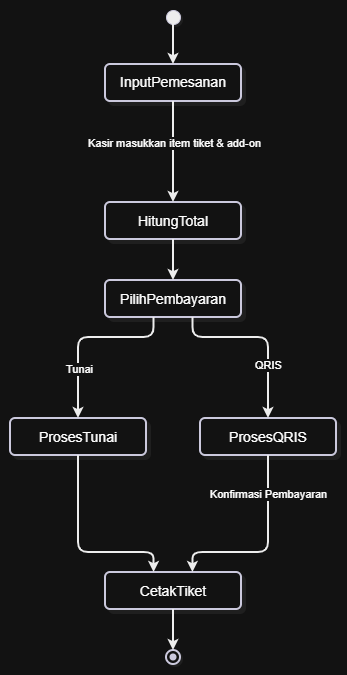

The diagram above was exported from draw.io. Its source (the exported page's mxGraphModel, read from the mxfile embedded in the PNG):
<mxGraphModel dx="1354" dy="914" grid="1" gridSize="10" guides="1" tooltips="1" connect="1" arrows="1" fold="1" page="1" pageScale="1" pageWidth="850" pageHeight="1100" math="0" shadow="0">
  <root>
    <mxCell id="0" />
    <mxCell id="1" parent="0" />
    <UserObject label="" mermaidData="{&#10;  &quot;data&quot;: &quot;stateDiagram-v2\n    [*] --&gt; InputPemesanan\n    InputPemesanan --&gt; HitungTotal: Kasir masukkan item tiket &amp; add-on\n    HitungTotal --&gt; PilihPembayaran\n    PilihPembayaran --&gt; ProsesTunai: Tunai\n    PilihPembayaran --&gt; ProsesQRIS: QRIS\n    ProsesTunai --&gt; CetakTiket\n    ProsesQRIS --&gt; CetakTiket: Konfirmasi Pembayaran\n    CetakTiket --&gt; [*]&quot;,&#10;  &quot;config&quot;: null,&#10;  &quot;version&quot;: &quot;12&quot;&#10;}" id="CoIza6UK5EHvtEgas_SD-1">
      <mxCell connectable="0" parent="1" style="group;transparentBounds=1;editIcon=1;lockedGroup=0;groupPadding=10;fontFamily=Helvetica;fontSize=14;fontColor=light-dark(#28253D,#FFFFFF);fontStyle=0;align=center;verticalAlign=middle;" vertex="1">
        <mxGeometry as="geometry" />
      </mxCell>
    </UserObject>
    <UserObject label="" mermaidId="n:root_start" mermaidBaseStyle="ellipse;html=1;fillColor=#000000;strokeColor=#28253D;fontColor=#28253D;fontFamily=Recursive;fontSize=14;strokeWidth=1;shadow=1;shadowColor=#000000;shadowOffsetX=2;shadowOffsetY=2;shadowBlur=0;shadowOpacity=6;" mermaidBaseValue="" id="CoIza6UK5EHvtEgas_SD-2">
      <mxCell parent="CoIza6UK5EHvtEgas_SD-1" style="ellipse;html=1;fillColor=#000000;strokeColor=#28253D;fontColor=light-dark(#28253D,#FFFFFF);fontFamily=Helvetica;fontSize=14;strokeWidth=1;shadow=1;shadowColor=#000000;shadowOffsetX=2;shadowOffsetY=2;shadowBlur=0;shadowOpacity=6;fontStyle=0;align=center;verticalAlign=middle;" vertex="1">
        <mxGeometry height="14" width="14" x="186" y="30" as="geometry" />
      </mxCell>
    </UserObject>
    <UserObject label="&lt;span style=&quot;&quot;&gt;&lt;font&gt;InputPemesanan&lt;/font&gt;&lt;/span&gt;" mermaidId="n:InputPemesanan" mermaidBaseStyle="rounded=1;absoluteArcSize=1;arcSize=10;html=1;whiteSpace=wrap;strokeWidth=2;fillColor=#ffffff;strokeColor=#28253D;fontColor=#28253D;fontFamily=Recursive;fontSize=14;shadow=1;shadowColor=#000000;shadowOffsetX=4;shadowOffsetY=4;shadowBlur=0;shadowOpacity=6;" mermaidBaseValue="InputPemesanan" id="CoIza6UK5EHvtEgas_SD-3">
      <mxCell parent="CoIza6UK5EHvtEgas_SD-1" style="rounded=1;absoluteArcSize=1;arcSize=10;html=1;whiteSpace=wrap;strokeWidth=2;fillColor=#ffffff;strokeColor=#28253D;fontColor=light-dark(#28253D,#FFFFFF);fontFamily=Helvetica;fontSize=14;shadow=1;shadowColor=#000000;shadowOffsetX=4;shadowOffsetY=4;shadowBlur=0;shadowOpacity=6;fontStyle=0;align=center;verticalAlign=middle;" vertex="1">
        <mxGeometry height="37" width="136" x="125" y="84" as="geometry" />
      </mxCell>
    </UserObject>
    <UserObject label="HitungTotal" mermaidId="n:HitungTotal" mermaidBaseStyle="rounded=1;absoluteArcSize=1;arcSize=10;html=1;whiteSpace=wrap;strokeWidth=2;fillColor=#ffffff;strokeColor=#28253D;fontColor=#28253D;fontFamily=Recursive;fontSize=14;shadow=1;shadowColor=#000000;shadowOffsetX=4;shadowOffsetY=4;shadowBlur=0;shadowOpacity=6;" mermaidBaseValue="HitungTotal" id="CoIza6UK5EHvtEgas_SD-4">
      <mxCell parent="CoIza6UK5EHvtEgas_SD-1" style="rounded=1;absoluteArcSize=1;arcSize=10;html=1;whiteSpace=wrap;strokeWidth=2;fillColor=#ffffff;strokeColor=#28253D;fontColor=light-dark(#28253D,#FFFFFF);fontFamily=Helvetica;fontSize=14;shadow=1;shadowColor=#000000;shadowOffsetX=4;shadowOffsetY=4;shadowBlur=0;shadowOpacity=6;fontStyle=0;align=center;verticalAlign=middle;" vertex="1">
        <mxGeometry height="37" width="136" x="125" y="222" as="geometry" />
      </mxCell>
    </UserObject>
    <UserObject label="PilihPembayaran" mermaidId="n:PilihPembayaran" mermaidBaseStyle="rounded=1;absoluteArcSize=1;arcSize=10;html=1;whiteSpace=wrap;strokeWidth=2;fillColor=#ffffff;strokeColor=#28253D;fontColor=#28253D;fontFamily=Recursive;fontSize=14;shadow=1;shadowColor=#000000;shadowOffsetX=4;shadowOffsetY=4;shadowBlur=0;shadowOpacity=6;" mermaidBaseValue="PilihPembayaran" id="CoIza6UK5EHvtEgas_SD-5">
      <mxCell parent="CoIza6UK5EHvtEgas_SD-1" style="rounded=1;absoluteArcSize=1;arcSize=10;html=1;whiteSpace=wrap;strokeWidth=2;fillColor=#ffffff;strokeColor=#28253D;fontColor=light-dark(#28253D,#FFFFFF);fontFamily=Helvetica;fontSize=14;shadow=1;shadowColor=#000000;shadowOffsetX=4;shadowOffsetY=4;shadowBlur=0;shadowOpacity=6;fontStyle=0;align=center;verticalAlign=middle;" vertex="1">
        <mxGeometry height="37" width="136" x="125" y="300" as="geometry" />
      </mxCell>
    </UserObject>
    <UserObject label="ProsesTunai" mermaidId="n:ProsesTunai" mermaidBaseStyle="rounded=1;absoluteArcSize=1;arcSize=10;html=1;whiteSpace=wrap;strokeWidth=2;fillColor=#ffffff;strokeColor=#28253D;fontColor=#28253D;fontFamily=Recursive;fontSize=14;shadow=1;shadowColor=#000000;shadowOffsetX=4;shadowOffsetY=4;shadowBlur=0;shadowOpacity=6;" mermaidBaseValue="ProsesTunai" id="CoIza6UK5EHvtEgas_SD-6">
      <mxCell parent="CoIza6UK5EHvtEgas_SD-1" style="rounded=1;absoluteArcSize=1;arcSize=10;html=1;whiteSpace=wrap;strokeWidth=2;fillColor=#ffffff;strokeColor=#28253D;fontColor=light-dark(#28253D,#FFFFFF);fontFamily=Helvetica;fontSize=14;shadow=1;shadowColor=#000000;shadowOffsetX=4;shadowOffsetY=4;shadowBlur=0;shadowOpacity=6;fontStyle=0;align=center;verticalAlign=middle;" vertex="1">
        <mxGeometry height="37" width="136" x="30" y="438" as="geometry" />
      </mxCell>
    </UserObject>
    <UserObject label="ProsesQRIS" mermaidId="n:ProsesQRIS" mermaidBaseStyle="rounded=1;absoluteArcSize=1;arcSize=10;html=1;whiteSpace=wrap;strokeWidth=2;fillColor=#ffffff;strokeColor=#28253D;fontColor=#28253D;fontFamily=Recursive;fontSize=14;shadow=1;shadowColor=#000000;shadowOffsetX=4;shadowOffsetY=4;shadowBlur=0;shadowOpacity=6;" mermaidBaseValue="ProsesQRIS" id="CoIza6UK5EHvtEgas_SD-7">
      <mxCell parent="CoIza6UK5EHvtEgas_SD-1" style="rounded=1;absoluteArcSize=1;arcSize=10;html=1;whiteSpace=wrap;strokeWidth=2;fillColor=#ffffff;strokeColor=#28253D;fontColor=light-dark(#28253D,#FFFFFF);fontFamily=Helvetica;fontSize=14;shadow=1;shadowColor=#000000;shadowOffsetX=4;shadowOffsetY=4;shadowBlur=0;shadowOpacity=6;fontStyle=0;align=center;verticalAlign=middle;" vertex="1">
        <mxGeometry height="37" width="136" x="220" y="438" as="geometry" />
      </mxCell>
    </UserObject>
    <UserObject label="CetakTiket" mermaidId="n:CetakTiket" mermaidBaseStyle="rounded=1;absoluteArcSize=1;arcSize=10;html=1;whiteSpace=wrap;strokeWidth=2;fillColor=#ffffff;strokeColor=#28253D;fontColor=#28253D;fontFamily=Recursive;fontSize=14;shadow=1;shadowColor=#000000;shadowOffsetX=4;shadowOffsetY=4;shadowBlur=0;shadowOpacity=6;" mermaidBaseValue="CetakTiket" id="CoIza6UK5EHvtEgas_SD-8">
      <mxCell parent="CoIza6UK5EHvtEgas_SD-1" style="rounded=1;absoluteArcSize=1;arcSize=10;html=1;whiteSpace=wrap;strokeWidth=2;fillColor=#ffffff;strokeColor=#28253D;fontColor=light-dark(#28253D,#FFFFFF);fontFamily=Helvetica;fontSize=14;shadow=1;shadowColor=#000000;shadowOffsetX=4;shadowOffsetY=4;shadowBlur=0;shadowOpacity=6;fontStyle=0;align=center;verticalAlign=middle;" vertex="1">
        <mxGeometry height="37" width="136" x="125" y="592" as="geometry" />
      </mxCell>
    </UserObject>
    <UserObject label="" mermaidId="n:root_end" mermaidBaseStyle="ellipse;html=1;fillColor=#ffffff;strokeColor=#28253D;strokeWidth=2;centerRadius=3.5;centerColor=#28253D;fontColor=#28253D;fontFamily=Recursive;fontSize=14;shadow=1;shadowColor=#000000;shadowOffsetX=2;shadowOffsetY=2;shadowBlur=0;shadowOpacity=6;" mermaidBaseValue="" id="CoIza6UK5EHvtEgas_SD-9">
      <mxCell parent="CoIza6UK5EHvtEgas_SD-1" style="ellipse;html=1;fillColor=#ffffff;strokeColor=#28253D;strokeWidth=2;centerRadius=3.5;centerColor=#28253D;fontColor=light-dark(#28253D,#FFFFFF);fontFamily=Helvetica;fontSize=14;shadow=1;shadowColor=#000000;shadowOffsetX=2;shadowOffsetY=2;shadowBlur=0;shadowOpacity=6;fontStyle=0;align=center;verticalAlign=middle;" vertex="1">
        <mxGeometry height="14" width="14" x="186" y="670" as="geometry" />
      </mxCell>
    </UserObject>
    <UserObject label="" mermaidId="e:root_start-&gt;InputPemesanan#0" mermaidBaseStyle="edgeStyle=orthogonalEdgeStyle;rounded=1;curved=0;startArrow=none;endArrow=classic;endSize=5;fillColor=none;jumpStyle=arc;jumpSize=12;strokeColor=#000000;exitX=0.48;exitY=1;entryX=0.5;entryY=0;strokeWidth=2;targetPerimeterSpacing=3.5;" mermaidBaseValue="" id="CoIza6UK5EHvtEgas_SD-10">
      <mxCell edge="1" parent="CoIza6UK5EHvtEgas_SD-1" source="CoIza6UK5EHvtEgas_SD-2" style="edgeStyle=orthogonalEdgeStyle;rounded=1;curved=0;startArrow=none;endArrow=classic;endSize=5;fillColor=none;jumpStyle=arc;jumpSize=12;strokeColor=#000000;exitX=0.48;exitY=1;entryX=0.5;entryY=0;strokeWidth=2;targetPerimeterSpacing=3.5;fontFamily=Helvetica;fontSize=14;fontColor=light-dark(#28253D,#FFFFFF);fontStyle=0;align=center;verticalAlign=middle;" target="CoIza6UK5EHvtEgas_SD-3">
        <mxGeometry relative="1" as="geometry">
          <Array as="points" />
        </mxGeometry>
      </mxCell>
    </UserObject>
    <UserObject label="" mermaidId="e:InputPemesanan-&gt;HitungTotal#0" mermaidBaseStyle="edgeStyle=orthogonalEdgeStyle;rounded=1;curved=0;startArrow=none;endArrow=classic;endSize=5;fillColor=none;jumpStyle=arc;jumpSize=12;strokeColor=#000000;html=1;fontSize=16;labelBackgroundColor=#cccccc;fontFamily=Recursive;fontColor=#28253D;exitX=0.5;exitY=1;entryX=0.5;entryY=0.01;strokeWidth=2;targetPerimeterSpacing=3.5;" mermaidBaseValue="Kasir masukkan item tiket &amp; add-on" id="CoIza6UK5EHvtEgas_SD-11">
      <mxCell edge="1" parent="CoIza6UK5EHvtEgas_SD-1" source="CoIza6UK5EHvtEgas_SD-3" style="edgeStyle=orthogonalEdgeStyle;rounded=1;curved=0;startArrow=none;endArrow=classic;endSize=5;fillColor=none;jumpStyle=arc;jumpSize=12;strokeColor=#000000;html=1;fontSize=14;labelBackgroundColor=#cccccc;fontFamily=Helvetica;fontColor=light-dark(#28253D,#FFFFFF);exitX=0.5;exitY=1;entryX=0.5;entryY=0.01;strokeWidth=2;targetPerimeterSpacing=3.5;fontStyle=0;align=center;verticalAlign=middle;" target="CoIza6UK5EHvtEgas_SD-4">
        <mxGeometry relative="1" as="geometry">
          <Array as="points" />
        </mxGeometry>
      </mxCell>
    </UserObject>
    <mxCell id="CoIza6UK5EHvtEgas_SD-35" connectable="0" parent="CoIza6UK5EHvtEgas_SD-11" style="edgeLabel;html=1;align=center;verticalAlign=middle;resizable=0;points=[];fontFamily=Helvetica;fontColor=light-dark(#28253D,#FFFFFF);" value="Kasir masukkan item tiket &amp;amp; add-on" vertex="1">
      <mxGeometry relative="1" x="-0.198" as="geometry">
        <mxPoint as="offset" />
      </mxGeometry>
    </mxCell>
    <UserObject label="" mermaidId="e:HitungTotal-&gt;PilihPembayaran#0" mermaidBaseStyle="edgeStyle=orthogonalEdgeStyle;rounded=1;curved=0;startArrow=none;endArrow=classic;endSize=5;fillColor=none;jumpStyle=arc;jumpSize=12;strokeColor=#000000;exitX=0.5;exitY=1;entryX=0.5;entryY=0;strokeWidth=2;targetPerimeterSpacing=3.5;" mermaidBaseValue="" id="CoIza6UK5EHvtEgas_SD-12">
      <mxCell edge="1" parent="CoIza6UK5EHvtEgas_SD-1" source="CoIza6UK5EHvtEgas_SD-4" style="edgeStyle=orthogonalEdgeStyle;rounded=1;curved=0;startArrow=none;endArrow=classic;endSize=5;fillColor=none;jumpStyle=arc;jumpSize=12;strokeColor=#000000;exitX=0.5;exitY=1;entryX=0.5;entryY=0;strokeWidth=2;targetPerimeterSpacing=3.5;fontFamily=Helvetica;fontSize=14;fontColor=light-dark(#28253D,#FFFFFF);fontStyle=0;align=center;verticalAlign=middle;" target="CoIza6UK5EHvtEgas_SD-5">
        <mxGeometry relative="1" as="geometry">
          <Array as="points" />
        </mxGeometry>
      </mxCell>
    </UserObject>
    <UserObject label="" mermaidId="e:PilihPembayaran-&gt;ProsesTunai#0" mermaidBaseStyle="edgeStyle=orthogonalEdgeStyle;rounded=1;curved=0;startArrow=none;endArrow=classic;endSize=5;fillColor=none;jumpStyle=arc;jumpSize=12;strokeColor=#000000;html=1;fontSize=16;labelBackgroundColor=#cccccc;fontFamily=Recursive;fontColor=#28253D;exitX=0.36;exitY=0.99;entryX=0.5;entryY=0;strokeWidth=2;targetPerimeterSpacing=3.5;" mermaidBaseValue="Tunai" id="CoIza6UK5EHvtEgas_SD-13">
      <mxCell edge="1" parent="CoIza6UK5EHvtEgas_SD-1" source="CoIza6UK5EHvtEgas_SD-5" style="edgeStyle=orthogonalEdgeStyle;rounded=1;curved=0;startArrow=none;endArrow=classic;endSize=5;fillColor=none;jumpStyle=arc;jumpSize=12;strokeColor=#000000;html=1;fontSize=14;labelBackgroundColor=#cccccc;fontFamily=Helvetica;fontColor=light-dark(#28253D,#FFFFFF);exitX=0.36;exitY=0.99;strokeWidth=2;targetPerimeterSpacing=3.5;fontStyle=0;align=center;verticalAlign=middle;entryX=0.5;entryY=0;entryDx=0;entryDy=0;" target="CoIza6UK5EHvtEgas_SD-6">
        <mxGeometry relative="1" x="0.2005" as="geometry">
          <Array as="points">
            <mxPoint x="173.6" y="357" />
            <mxPoint x="98" y="357" />
          </Array>
          <mxPoint x="150" y="390" as="targetPoint" />
        </mxGeometry>
      </mxCell>
    </UserObject>
    <mxCell id="CoIza6UK5EHvtEgas_SD-37" connectable="0" parent="CoIza6UK5EHvtEgas_SD-13" style="edgeLabel;html=1;align=center;verticalAlign=middle;resizable=0;points=[];" value="Tunai" vertex="1">
      <mxGeometry relative="1" x="0.4383" as="geometry">
        <mxPoint as="offset" />
      </mxGeometry>
    </mxCell>
    <UserObject label="" mermaidId="e:PilihPembayaran-&gt;ProsesQRIS#0" mermaidBaseStyle="edgeStyle=orthogonalEdgeStyle;rounded=1;curved=0;startArrow=none;endArrow=classic;endSize=5;fillColor=none;jumpStyle=arc;jumpSize=12;strokeColor=#000000;html=1;fontSize=16;labelBackgroundColor=#cccccc;fontFamily=Recursive;fontColor=#28253D;exitX=0.64;exitY=0.99;entryX=0.5;entryY=0;strokeWidth=2;targetPerimeterSpacing=3.5;" mermaidBaseValue="QRIS" id="CoIza6UK5EHvtEgas_SD-14">
      <mxCell edge="1" parent="CoIza6UK5EHvtEgas_SD-1" source="CoIza6UK5EHvtEgas_SD-5" style="edgeStyle=orthogonalEdgeStyle;rounded=1;curved=0;startArrow=none;endArrow=classic;endSize=5;fillColor=none;jumpStyle=arc;jumpSize=12;strokeColor=#000000;html=1;fontSize=14;labelBackgroundColor=#cccccc;fontFamily=Helvetica;fontColor=light-dark(#28253D,#FFFFFF);exitX=0.64;exitY=0.99;entryX=0.5;entryY=0;strokeWidth=2;targetPerimeterSpacing=3.5;fontStyle=0;align=center;verticalAlign=middle;" target="CoIza6UK5EHvtEgas_SD-7">
        <mxGeometry relative="1" as="geometry">
          <Array as="points">
            <mxPoint x="212" y="357" />
            <mxPoint x="288" y="357" />
          </Array>
        </mxGeometry>
      </mxCell>
    </UserObject>
    <mxCell id="CoIza6UK5EHvtEgas_SD-36" connectable="0" parent="CoIza6UK5EHvtEgas_SD-14" style="edgeLabel;html=1;align=center;verticalAlign=middle;resizable=0;points=[];" value="QRIS" vertex="1">
      <mxGeometry relative="1" x="0.3941" y="-1" as="geometry">
        <mxPoint as="offset" />
      </mxGeometry>
    </mxCell>
    <UserObject label="" mermaidId="e:ProsesTunai-&gt;CetakTiket#0" mermaidBaseStyle="edgeStyle=orthogonalEdgeStyle;rounded=1;curved=0;startArrow=none;endArrow=classic;endSize=5;fillColor=none;jumpStyle=arc;jumpSize=12;strokeColor=#000000;exitX=0.5;exitY=1;entryX=0.36;entryY=0.01;strokeWidth=2;targetPerimeterSpacing=3.5;" mermaidBaseValue="" id="CoIza6UK5EHvtEgas_SD-15">
      <mxCell edge="1" parent="CoIza6UK5EHvtEgas_SD-1" source="CoIza6UK5EHvtEgas_SD-6" style="edgeStyle=orthogonalEdgeStyle;rounded=1;curved=0;startArrow=none;endArrow=classic;endSize=5;fillColor=none;jumpStyle=arc;jumpSize=12;strokeColor=#000000;exitX=0.5;exitY=1;entryX=0.36;entryY=0.01;strokeWidth=2;targetPerimeterSpacing=3.5;fontFamily=Helvetica;fontSize=14;fontColor=light-dark(#28253D,#FFFFFF);fontStyle=0;align=center;verticalAlign=middle;" target="CoIza6UK5EHvtEgas_SD-8">
        <mxGeometry relative="1" as="geometry">
          <Array as="points">
            <mxPoint x="98" y="572" />
            <mxPoint x="173" y="572" />
          </Array>
        </mxGeometry>
      </mxCell>
    </UserObject>
    <UserObject label="" mermaidId="e:ProsesQRIS-&gt;CetakTiket#0" mermaidBaseStyle="edgeStyle=orthogonalEdgeStyle;rounded=1;curved=0;startArrow=none;endArrow=classic;endSize=5;fillColor=none;jumpStyle=arc;jumpSize=12;strokeColor=#000000;html=1;fontSize=16;labelBackgroundColor=#cccccc;fontFamily=Recursive;fontColor=#28253D;exitX=0.5;exitY=1;entryX=0.64;entryY=0.01;strokeWidth=2;targetPerimeterSpacing=3.5;" mermaidBaseValue="Konfirmasi Pembayaran" id="CoIza6UK5EHvtEgas_SD-16">
      <mxCell edge="1" parent="CoIza6UK5EHvtEgas_SD-1" source="CoIza6UK5EHvtEgas_SD-7" style="edgeStyle=orthogonalEdgeStyle;rounded=1;curved=0;startArrow=none;endArrow=classic;endSize=5;fillColor=none;jumpStyle=arc;jumpSize=12;strokeColor=#000000;html=1;fontSize=14;labelBackgroundColor=#cccccc;fontFamily=Helvetica;fontColor=light-dark(#28253D,#FFFFFF);exitX=0.5;exitY=1;entryX=0.64;entryY=0.01;strokeWidth=2;targetPerimeterSpacing=3.5;fontStyle=0;align=center;verticalAlign=middle;" target="CoIza6UK5EHvtEgas_SD-8">
        <mxGeometry relative="1" as="geometry">
          <Array as="points">
            <mxPoint x="288" y="572" />
            <mxPoint x="212" y="572" />
          </Array>
        </mxGeometry>
      </mxCell>
    </UserObject>
    <mxCell id="CoIza6UK5EHvtEgas_SD-38" connectable="0" parent="CoIza6UK5EHvtEgas_SD-16" style="edgeLabel;html=1;align=center;verticalAlign=middle;resizable=0;points=[];" value="Konfirmasi Pembayaran" vertex="1">
      <mxGeometry relative="1" x="-0.605" y="-1" as="geometry">
        <mxPoint as="offset" />
      </mxGeometry>
    </mxCell>
    <UserObject label="" mermaidId="e:CetakTiket-&gt;root_end#0" mermaidBaseStyle="edgeStyle=orthogonalEdgeStyle;rounded=1;curved=0;startArrow=none;endArrow=classic;endSize=5;fillColor=none;jumpStyle=arc;jumpSize=12;strokeColor=#000000;exitX=0.5;exitY=1;entryX=0.48;entryY=0;strokeWidth=2;targetPerimeterSpacing=3.5;" mermaidBaseValue="" id="CoIza6UK5EHvtEgas_SD-17">
      <mxCell edge="1" parent="CoIza6UK5EHvtEgas_SD-1" source="CoIza6UK5EHvtEgas_SD-8" style="edgeStyle=orthogonalEdgeStyle;rounded=1;curved=0;startArrow=none;endArrow=classic;endSize=5;fillColor=none;jumpStyle=arc;jumpSize=12;strokeColor=#000000;exitX=0.5;exitY=1;entryX=0.48;entryY=0;strokeWidth=2;targetPerimeterSpacing=3.5;fontFamily=Helvetica;fontSize=14;fontColor=light-dark(#28253D,#FFFFFF);fontStyle=0;align=center;verticalAlign=middle;" target="CoIza6UK5EHvtEgas_SD-9">
        <mxGeometry relative="1" as="geometry">
          <Array as="points" />
        </mxGeometry>
      </mxCell>
    </UserObject>
  </root>
</mxGraphModel>